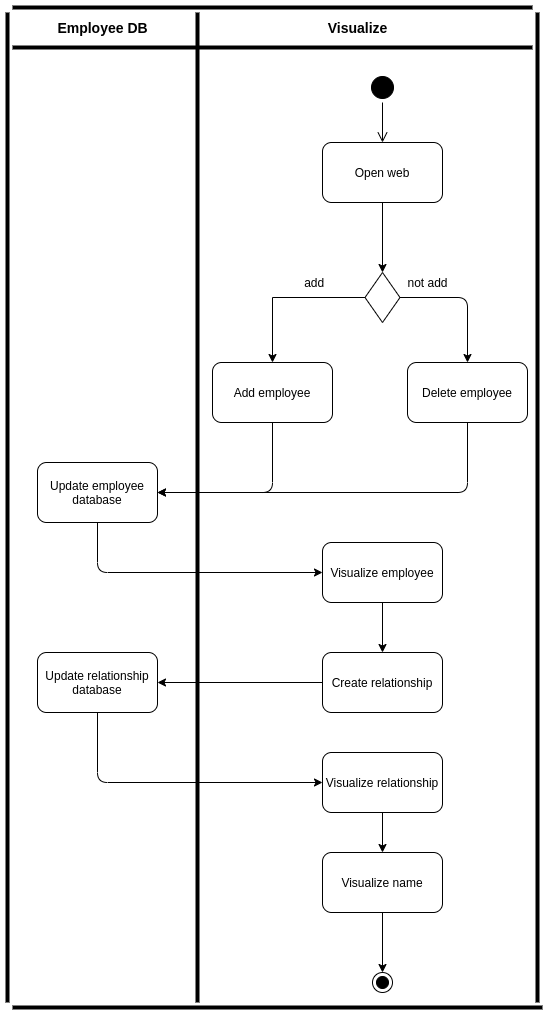

The diagram above was exported from draw.io. Its source (the exported page's mxGraphModel, read from the mxfile embedded in the PNG):
<mxGraphModel dx="982" dy="1671" grid="1" gridSize="10" guides="1" tooltips="1" connect="1" arrows="1" fold="1" page="1" pageScale="1" pageWidth="850" pageHeight="1100" math="0" shadow="0">
  <root>
    <mxCell id="0" />
    <mxCell id="1" parent="0" />
    <mxCell id="mr0iqVgOVJWoOT_sQEe3-1" value="" style="ellipse;html=1;shape=startState;fillColor=#000000;" parent="1" vertex="1">
      <mxGeometry x="865" y="20" width="30" height="30" as="geometry" />
    </mxCell>
    <mxCell id="mr0iqVgOVJWoOT_sQEe3-2" value="" style="edgeStyle=orthogonalEdgeStyle;html=1;verticalAlign=bottom;endArrow=open;endSize=8;entryX=0.5;entryY=0;entryDx=0;entryDy=0;" parent="1" source="mr0iqVgOVJWoOT_sQEe3-1" target="mr0iqVgOVJWoOT_sQEe3-3" edge="1">
      <mxGeometry relative="1" as="geometry">
        <mxPoint x="395" y="100" as="targetPoint" />
      </mxGeometry>
    </mxCell>
    <mxCell id="mr0iqVgOVJWoOT_sQEe3-3" value="Open web" style="rounded=1;whiteSpace=wrap;html=1;strokeColor=#000000;" parent="1" vertex="1">
      <mxGeometry x="820" y="90" width="120" height="60" as="geometry" />
    </mxCell>
    <mxCell id="mr0iqVgOVJWoOT_sQEe3-4" value="" style="endArrow=classic;html=1;strokeColor=#000000;exitX=0.5;exitY=1;exitDx=0;exitDy=0;entryX=0.5;entryY=0;entryDx=0;entryDy=0;" parent="1" source="mr0iqVgOVJWoOT_sQEe3-3" target="mr0iqVgOVJWoOT_sQEe3-7" edge="1">
      <mxGeometry width="50" height="50" relative="1" as="geometry">
        <mxPoint x="400" y="380" as="sourcePoint" />
        <mxPoint x="395" y="210" as="targetPoint" />
      </mxGeometry>
    </mxCell>
    <mxCell id="wYV_E7qkxR1lGGnxCBeo-2" style="edgeStyle=orthogonalEdgeStyle;rounded=0;orthogonalLoop=1;jettySize=auto;html=1;entryX=0.5;entryY=0;entryDx=0;entryDy=0;" parent="1" source="mr0iqVgOVJWoOT_sQEe3-7" target="mr0iqVgOVJWoOT_sQEe3-11" edge="1">
      <mxGeometry relative="1" as="geometry" />
    </mxCell>
    <mxCell id="mr0iqVgOVJWoOT_sQEe3-7" value="" style="rhombus;whiteSpace=wrap;html=1;strokeColor=#000000;" parent="1" vertex="1">
      <mxGeometry x="862.5" y="220" width="35" height="50" as="geometry" />
    </mxCell>
    <mxCell id="2" value="&amp;nbsp;add" style="text;html=1;align=center;verticalAlign=middle;resizable=0;points=[];autosize=1;" parent="1" vertex="1">
      <mxGeometry x="790" y="220" width="40" height="20" as="geometry" />
    </mxCell>
    <mxCell id="mr0iqVgOVJWoOT_sQEe3-10" value="not add" style="text;html=1;align=center;verticalAlign=middle;resizable=0;points=[];autosize=1;" parent="1" vertex="1">
      <mxGeometry x="895" y="220" width="60" height="20" as="geometry" />
    </mxCell>
    <mxCell id="mr0iqVgOVJWoOT_sQEe3-11" value="Add employee" style="rounded=1;whiteSpace=wrap;html=1;strokeColor=#000000;" parent="1" vertex="1">
      <mxGeometry x="710" y="310" width="120" height="60" as="geometry" />
    </mxCell>
    <mxCell id="Y74k3zzX946eomh9_KWK-8" value="Update employee database" style="rounded=1;whiteSpace=wrap;html=1;strokeColor=#000000;" parent="1" vertex="1">
      <mxGeometry x="535" y="410" width="120" height="60" as="geometry" />
    </mxCell>
    <mxCell id="wYV_E7qkxR1lGGnxCBeo-8" style="edgeStyle=orthogonalEdgeStyle;rounded=0;orthogonalLoop=1;jettySize=auto;html=1;" parent="1" source="Y74k3zzX946eomh9_KWK-12" edge="1">
      <mxGeometry relative="1" as="geometry">
        <mxPoint x="880" y="599.9999999999995" as="targetPoint" />
      </mxGeometry>
    </mxCell>
    <mxCell id="Y74k3zzX946eomh9_KWK-12" value="Visualize employee" style="rounded=1;whiteSpace=wrap;html=1;strokeColor=#000000;" parent="1" vertex="1">
      <mxGeometry x="820" y="490" width="120" height="60" as="geometry" />
    </mxCell>
    <mxCell id="wYV_E7qkxR1lGGnxCBeo-9" style="edgeStyle=orthogonalEdgeStyle;rounded=0;orthogonalLoop=1;jettySize=auto;html=1;entryX=1;entryY=0.5;entryDx=0;entryDy=0;" parent="1" source="Y74k3zzX946eomh9_KWK-16" target="wYV_E7qkxR1lGGnxCBeo-10" edge="1">
      <mxGeometry relative="1" as="geometry">
        <mxPoint x="670" y="629.9999999999995" as="targetPoint" />
      </mxGeometry>
    </mxCell>
    <mxCell id="Y74k3zzX946eomh9_KWK-16" value="Create relationship" style="rounded=1;whiteSpace=wrap;html=1;strokeColor=#000000;" parent="1" vertex="1">
      <mxGeometry x="820" y="600" width="120" height="60" as="geometry" />
    </mxCell>
    <mxCell id="Y74k3zzX946eomh9_KWK-32" value="" style="ellipse;html=1;shape=endState;fillColor=#000000;" parent="1" vertex="1">
      <mxGeometry x="870" y="920" width="20" height="20" as="geometry" />
    </mxCell>
    <mxCell id="C27TtS-T_cOVJffmHrVi-5" value="" style="line;strokeWidth=4;direction=south;html=1;perimeter=backbonePerimeter;points=[];outlineConnect=0;" parent="1" vertex="1">
      <mxGeometry x="500" y="-40" width="10" height="990" as="geometry" />
    </mxCell>
    <mxCell id="C27TtS-T_cOVJffmHrVi-6" value="" style="line;strokeWidth=4;direction=south;html=1;perimeter=backbonePerimeter;points=[];outlineConnect=0;" parent="1" vertex="1">
      <mxGeometry x="690" y="-40" width="10" height="990" as="geometry" />
    </mxCell>
    <mxCell id="C27TtS-T_cOVJffmHrVi-7" value="" style="line;strokeWidth=4;direction=south;html=1;perimeter=backbonePerimeter;points=[];outlineConnect=0;" parent="1" vertex="1">
      <mxGeometry x="1030" y="-40" width="10" height="990" as="geometry" />
    </mxCell>
    <mxCell id="C27TtS-T_cOVJffmHrVi-9" value="" style="line;strokeWidth=4;html=1;perimeter=backbonePerimeter;points=[];outlineConnect=0;" parent="1" vertex="1">
      <mxGeometry x="510" y="-10" width="520" height="10" as="geometry" />
    </mxCell>
    <mxCell id="C27TtS-T_cOVJffmHrVi-10" value="" style="line;strokeWidth=4;html=1;perimeter=backbonePerimeter;points=[];outlineConnect=0;" parent="1" vertex="1">
      <mxGeometry x="510" y="-50" width="520" height="10" as="geometry" />
    </mxCell>
    <mxCell id="C27TtS-T_cOVJffmHrVi-12" value="&lt;b&gt;&lt;font style=&quot;font-size: 14px&quot;&gt;Employee DB&lt;/font&gt;&lt;/b&gt;" style="text;html=1;align=center;verticalAlign=middle;resizable=0;points=[];autosize=1;" parent="1" vertex="1">
      <mxGeometry x="545" y="-35" width="110" height="20" as="geometry" />
    </mxCell>
    <mxCell id="C27TtS-T_cOVJffmHrVi-13" value="&lt;b&gt;&lt;font style=&quot;font-size: 14px&quot;&gt;Visualize&lt;/font&gt;&lt;/b&gt;" style="text;html=1;align=center;verticalAlign=middle;resizable=0;points=[];autosize=1;" parent="1" vertex="1">
      <mxGeometry x="815" y="-35" width="80" height="20" as="geometry" />
    </mxCell>
    <mxCell id="C27TtS-T_cOVJffmHrVi-14" value="" style="line;strokeWidth=4;html=1;perimeter=backbonePerimeter;points=[];outlineConnect=0;" parent="1" vertex="1">
      <mxGeometry x="510" y="950" width="530" height="10" as="geometry" />
    </mxCell>
    <mxCell id="wYV_E7qkxR1lGGnxCBeo-3" value="" style="endArrow=classic;html=1;exitX=1;exitY=0.5;exitDx=0;exitDy=0;entryX=0.5;entryY=0;entryDx=0;entryDy=0;" parent="1" source="mr0iqVgOVJWoOT_sQEe3-7" target="wYV_E7qkxR1lGGnxCBeo-4" edge="1">
      <mxGeometry width="50" height="50" relative="1" as="geometry">
        <mxPoint x="975" y="435" as="sourcePoint" />
        <mxPoint x="990" y="300" as="targetPoint" />
        <Array as="points">
          <mxPoint x="965" y="245" />
        </Array>
      </mxGeometry>
    </mxCell>
    <mxCell id="wYV_E7qkxR1lGGnxCBeo-4" value="Delete employee" style="rounded=1;whiteSpace=wrap;html=1;strokeColor=#000000;" parent="1" vertex="1">
      <mxGeometry x="905" y="310" width="120" height="60" as="geometry" />
    </mxCell>
    <mxCell id="wYV_E7qkxR1lGGnxCBeo-5" value="" style="endArrow=classic;html=1;exitX=0.5;exitY=1;exitDx=0;exitDy=0;entryX=1;entryY=0.5;entryDx=0;entryDy=0;" parent="1" source="mr0iqVgOVJWoOT_sQEe3-11" target="Y74k3zzX946eomh9_KWK-8" edge="1">
      <mxGeometry width="50" height="50" relative="1" as="geometry">
        <mxPoint x="770" y="460" as="sourcePoint" />
        <mxPoint x="820" y="410" as="targetPoint" />
        <Array as="points">
          <mxPoint x="770" y="440" />
        </Array>
      </mxGeometry>
    </mxCell>
    <mxCell id="wYV_E7qkxR1lGGnxCBeo-6" value="" style="endArrow=classic;html=1;entryX=1;entryY=0.5;entryDx=0;entryDy=0;" parent="1" source="wYV_E7qkxR1lGGnxCBeo-4" target="Y74k3zzX946eomh9_KWK-8" edge="1">
      <mxGeometry width="50" height="50" relative="1" as="geometry">
        <mxPoint x="925" y="500" as="sourcePoint" />
        <mxPoint x="975" y="450" as="targetPoint" />
        <Array as="points">
          <mxPoint x="965" y="440" />
        </Array>
      </mxGeometry>
    </mxCell>
    <mxCell id="wYV_E7qkxR1lGGnxCBeo-7" value="" style="endArrow=classic;html=1;exitX=0.5;exitY=1;exitDx=0;exitDy=0;entryX=0;entryY=0.5;entryDx=0;entryDy=0;" parent="1" source="Y74k3zzX946eomh9_KWK-8" target="Y74k3zzX946eomh9_KWK-12" edge="1">
      <mxGeometry width="50" height="50" relative="1" as="geometry">
        <mxPoint x="670" y="520" as="sourcePoint" />
        <mxPoint x="720" y="470" as="targetPoint" />
        <Array as="points">
          <mxPoint x="595" y="520" />
        </Array>
      </mxGeometry>
    </mxCell>
    <mxCell id="wYV_E7qkxR1lGGnxCBeo-10" value="Update relationship database" style="rounded=1;whiteSpace=wrap;html=1;strokeColor=#000000;" parent="1" vertex="1">
      <mxGeometry x="535" y="600" width="120" height="60" as="geometry" />
    </mxCell>
    <mxCell id="wYV_E7qkxR1lGGnxCBeo-11" value="" style="endArrow=classic;html=1;exitX=0.5;exitY=1;exitDx=0;exitDy=0;entryX=0;entryY=0.5;entryDx=0;entryDy=0;" parent="1" source="wYV_E7qkxR1lGGnxCBeo-10" target="wYV_E7qkxR1lGGnxCBeo-12" edge="1">
      <mxGeometry width="50" height="50" relative="1" as="geometry">
        <mxPoint x="720" y="770" as="sourcePoint" />
        <mxPoint x="790" y="730" as="targetPoint" />
        <Array as="points">
          <mxPoint x="595" y="730" />
        </Array>
      </mxGeometry>
    </mxCell>
    <mxCell id="wYV_E7qkxR1lGGnxCBeo-13" style="edgeStyle=orthogonalEdgeStyle;rounded=0;orthogonalLoop=1;jettySize=auto;html=1;" parent="1" source="wYV_E7qkxR1lGGnxCBeo-12" edge="1">
      <mxGeometry relative="1" as="geometry">
        <mxPoint x="880" y="799.9999999999995" as="targetPoint" />
      </mxGeometry>
    </mxCell>
    <mxCell id="wYV_E7qkxR1lGGnxCBeo-12" value="Visualize relationship" style="rounded=1;whiteSpace=wrap;html=1;strokeColor=#000000;" parent="1" vertex="1">
      <mxGeometry x="820" y="700" width="120" height="60" as="geometry" />
    </mxCell>
    <mxCell id="wYV_E7qkxR1lGGnxCBeo-16" style="edgeStyle=orthogonalEdgeStyle;rounded=0;orthogonalLoop=1;jettySize=auto;html=1;" parent="1" source="wYV_E7qkxR1lGGnxCBeo-14" edge="1">
      <mxGeometry relative="1" as="geometry">
        <mxPoint x="880" y="920" as="targetPoint" />
      </mxGeometry>
    </mxCell>
    <mxCell id="wYV_E7qkxR1lGGnxCBeo-14" value="Visualize name" style="rounded=1;whiteSpace=wrap;html=1;strokeColor=#000000;" parent="1" vertex="1">
      <mxGeometry x="820" y="800" width="120" height="60" as="geometry" />
    </mxCell>
  </root>
</mxGraphModel>